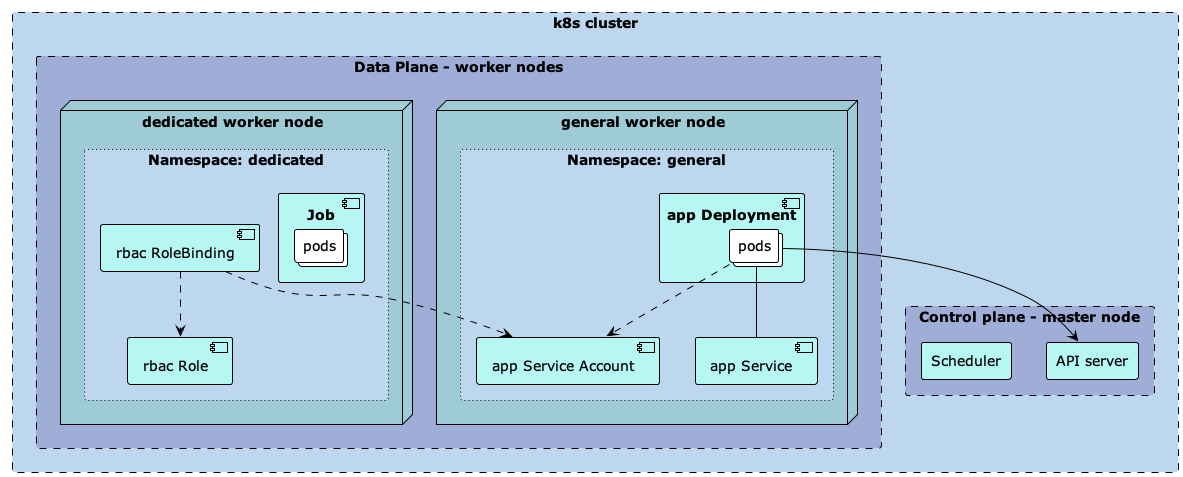

The diagram above was rendered by PlantUML. Its source (embedded in the PNG):
@startuml

!theme plain

rectangle "k8s cluster" as k8s_cluster #BDD7EE;line.dashed {
    top to bottom direction

    rectangle "Control plane - master node" #9FAED6;line.dashed {
        rectangle "API server" as api_server #B7F7F3 {
        }
        rectangle "Scheduler" #B7F7F3 {
        }
    }

    rectangle "Data Plane - worker nodes" #9FAED6;line.dashed {
        node "general worker node" #9FCBD6 {
            rectangle "Namespace: general" #BDD7EE;line.dotted {
                component "app Deployment" #B7F7F3 {
                    collections "pods" as app_pods
                }
                component "app Service" as app_service #B7F7F3 {
                }
                component "app Service Account" as service_account #B7F7F3 {
                }
            }
        }

        node "dedicated worker node" #9FCBD6 {
            rectangle "Namespace: dedicated" #BDD7EE;line.dotted {
                component "rbac Role" as role #B7F7F3 {
                }
                component "rbac RoleBinding" as role_binding #B7F7F3 {
                }
                component "Job" #B7F7F3 {
                    collections pods
                }
            }
        }
    }

    role_binding ..> role
    role_binding ..> service_account
    app_pods ..> service_account
    app_pods --> api_server
    app_pods -- app_service
}

@enduml